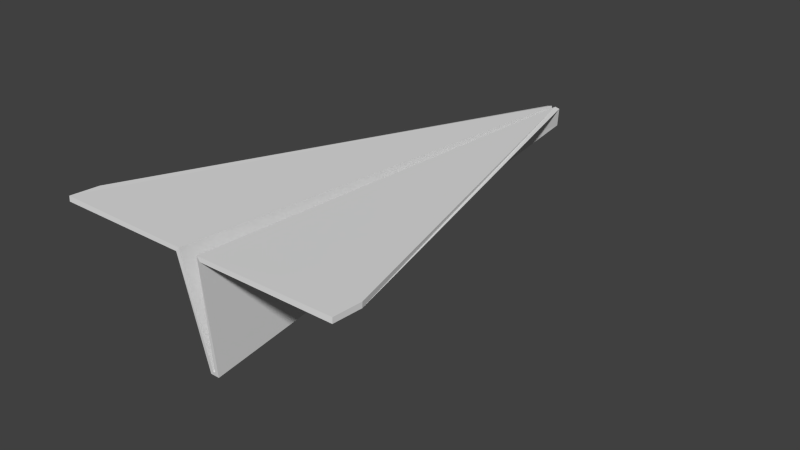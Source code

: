 # Source: plane.blend  (saved by Blender 2.73.0; exported with 4.5.12 LTS)
import bpy
from mathutils import Matrix  # noqa: F401  (used for matrix-valued properties, if any)

bpy.ops.wm.read_factory_settings(use_empty=True)
scene = bpy.context.scene
scene.name = 'Scene'

# ---- collections
col_collection_6 = bpy.data.collections.new('Collection 6'); scene.collection.children.link(col_collection_6)

# ---- world
world_world = bpy.data.worlds.new('World'); scene.world = world_world
world_world.color = (0.05088, 0.05088, 0.05088)
world_world.use_sun_shadow = False
world_world.sun_shadow_jitter_overblur = 0.0
world_world.cycles.sampling_method = 'MANUAL'
world_world.cycles.sample_map_resolution = 256

# ---- meshes
me_plane = bpy.data.meshes.new('Plane')
me_plane.from_pydata([(0.403, -0.1079, -5.951), (-0.2771, -0.1079, -5.951), (-0.0515, -2.969, -5.207), (0.1774, -2.969, -5.207), (3.788, -0.1079, -5.951), (-3.662, -0.1079, -5.951), (0.2478, 0.6932, 6.818), (-0.122, 0.6932, 6.818), (-0.0515, 0.1927, 6.948), (0.1774, 0.1927, 6.948), (3.788, -0.0587, -5.185), (-3.662, -0.0587, -5.185), (0.3194, -0.004793, -5.959), (-0.1935, -0.004793, -5.959), (0.03846, -2.874, -5.232), (0.08742, -2.874, -5.232), (3.788, 0.02483, -5.96), (-3.662, 0.02483, -5.96), (0.1185, 0.7241, 6.814), (0.007335, 0.7241, 6.814), (0.03846, 0.2876, 6.923), (0.08742, 0.2876, 6.923), (3.788, 0.07403, -5.193), (-3.662, 0.07404, -5.193)], [], [(5, 1, 7, 11), (3, 0, 6, 9), (1, 2, 8, 7), (0, 4, 10, 6), (2, 3, 9, 8), (23, 19, 13, 17), (21, 18, 12, 15), (19, 20, 14, 13), (18, 22, 16, 12), (20, 21, 15, 14), (3, 2, 14, 15), (4, 0, 12, 16), (2, 1, 13, 14), (0, 3, 15, 12), (1, 5, 17, 13), (8, 9, 21, 20), (6, 10, 22, 18), (7, 8, 20, 19), (9, 6, 18, 21), (11, 7, 19, 23), (5, 11, 23, 17), (10, 4, 16, 22)])
me_plane.use_remesh_preserve_volume = False
me_plane.use_remesh_preserve_attributes = False
me_plane.use_mirror_vertex_groups = False
me_plane.update()

# ---- objects
ob_plane = bpy.data.objects.new('Plane', me_plane)

# ---- transforms, parenting, visibility, modifiers, constraints
ob_plane.location = (0.05098, -0.1349, 3.003)
ob_plane.rotation_euler = (7.977, -0.0, 3.142)
ob_plane.lineart.crease_threshold = 0.0

# ---- collection membership
col_collection_6.objects.link(ob_plane)

# ---- scene / render settings (as saved in the file)
scene.frame_start = 1; scene.frame_end = 250; scene.frame_set(1)
scene.render.engine = 'CYCLES'
scene.render.resolution_percentage = 50
scene.render.dither_intensity = 0.0
scene.cycles.use_denoising = False
scene.cycles.samples = 10
scene.cycles.sampling_pattern = 'TABULATED_SOBOL'
scene.cycles.light_sampling_threshold = 0.0
scene.cycles.use_adaptive_sampling = False
scene.cycles.use_light_tree = False
scene.cycles.blur_glossy = 0.0
scene.cycles.pixel_filter_type = 'GAUSSIAN'
scene.cycles.sample_clamp_indirect = 0.0
scene.view_settings.view_transform = 'Standard'
bpy.context.view_layer.update()

# ---- added for rendering (the .blend has no active camera and no usable light): camera, sun
cam_auto = bpy.data.cameras.new('AutoCamera')
cam_auto.lens = 50.0
cam_auto.sensor_width = 36.0
cam_auto.clip_end = 1000.0
ob_auto_camera = bpy.data.objects.new('AutoCamera', cam_auto)
scene.collection.objects.link(ob_auto_camera)
ob_auto_camera.location = (14.8772, -17.6495, 13.7404)
ob_auto_camera.rotation_euler = (1.09748, -7.21219e-08, 0.694738)
scene.camera = ob_auto_camera
light_auto_sun = bpy.data.lights.new('AutoSun', 'SUN')
light_auto_sun.energy = 3.0
light_auto_sun.angle = 0.0523599
ob_auto_sun = bpy.data.objects.new('AutoSun', light_auto_sun)
scene.collection.objects.link(ob_auto_sun)
ob_auto_sun.rotation_euler = (0.872665, 0.174533, 0.523599)
bpy.context.view_layer.update()

